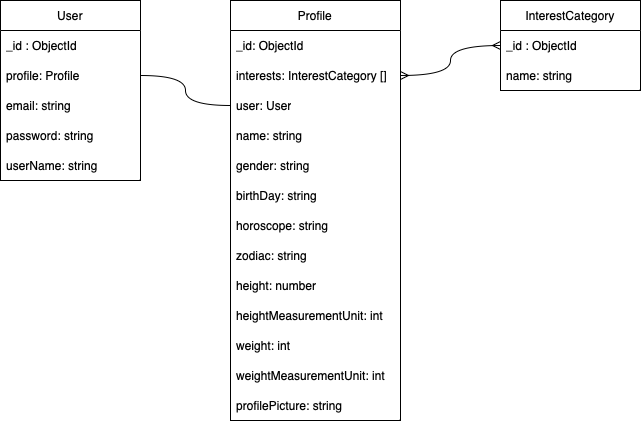

The diagram above was exported from draw.io. Its source (the exported page's mxGraphModel, read from the mxfile embedded in the PNG):
<mxGraphModel dx="1005" dy="700" grid="1" gridSize="10" guides="1" tooltips="1" connect="1" arrows="1" fold="1" page="1" pageScale="1" pageWidth="827" pageHeight="1169" math="0" shadow="0">
  <root>
    <mxCell id="0" />
    <mxCell id="1" parent="0" />
    <mxCell id="hCnXkaS-xA5gQ7FIwjDy-1" value="User" style="swimlane;fontStyle=0;childLayout=stackLayout;horizontal=1;startSize=30;horizontalStack=0;resizeParent=1;resizeParentMax=0;resizeLast=0;collapsible=1;marginBottom=0;whiteSpace=wrap;html=1;" parent="1" vertex="1">
      <mxGeometry x="110" y="190" width="140" height="180" as="geometry" />
    </mxCell>
    <mxCell id="hCnXkaS-xA5gQ7FIwjDy-2" value="_id : ObjectId" style="text;strokeColor=none;fillColor=none;align=left;verticalAlign=middle;spacingLeft=4;spacingRight=4;overflow=hidden;points=[[0,0.5],[1,0.5]];portConstraint=eastwest;rotatable=0;whiteSpace=wrap;html=1;" parent="hCnXkaS-xA5gQ7FIwjDy-1" vertex="1">
      <mxGeometry y="30" width="140" height="30" as="geometry" />
    </mxCell>
    <mxCell id="hCnXkaS-xA5gQ7FIwjDy-4" value="profile: Profile" style="text;strokeColor=none;fillColor=none;align=left;verticalAlign=middle;spacingLeft=4;spacingRight=4;overflow=hidden;points=[[0,0.5],[1,0.5]];portConstraint=eastwest;rotatable=0;whiteSpace=wrap;html=1;" parent="hCnXkaS-xA5gQ7FIwjDy-1" vertex="1">
      <mxGeometry y="60" width="140" height="30" as="geometry" />
    </mxCell>
    <mxCell id="hCnXkaS-xA5gQ7FIwjDy-3" value="email: string" style="text;strokeColor=none;fillColor=none;align=left;verticalAlign=middle;spacingLeft=4;spacingRight=4;overflow=hidden;points=[[0,0.5],[1,0.5]];portConstraint=eastwest;rotatable=0;whiteSpace=wrap;html=1;" parent="hCnXkaS-xA5gQ7FIwjDy-1" vertex="1">
      <mxGeometry y="90" width="140" height="30" as="geometry" />
    </mxCell>
    <mxCell id="hCnXkaS-xA5gQ7FIwjDy-16" value="password: string" style="text;strokeColor=none;fillColor=none;align=left;verticalAlign=middle;spacingLeft=4;spacingRight=4;overflow=hidden;points=[[0,0.5],[1,0.5]];portConstraint=eastwest;rotatable=0;whiteSpace=wrap;html=1;" parent="hCnXkaS-xA5gQ7FIwjDy-1" vertex="1">
      <mxGeometry y="120" width="140" height="30" as="geometry" />
    </mxCell>
    <mxCell id="hCnXkaS-xA5gQ7FIwjDy-29" value="userName: string" style="text;strokeColor=none;fillColor=none;align=left;verticalAlign=middle;spacingLeft=4;spacingRight=4;overflow=hidden;points=[[0,0.5],[1,0.5]];portConstraint=eastwest;rotatable=0;whiteSpace=wrap;html=1;" parent="hCnXkaS-xA5gQ7FIwjDy-1" vertex="1">
      <mxGeometry y="150" width="140" height="30" as="geometry" />
    </mxCell>
    <mxCell id="hCnXkaS-xA5gQ7FIwjDy-5" value="Profile" style="swimlane;fontStyle=0;childLayout=stackLayout;horizontal=1;startSize=30;horizontalStack=0;resizeParent=1;resizeParentMax=0;resizeLast=0;collapsible=1;marginBottom=0;whiteSpace=wrap;html=1;" parent="1" vertex="1">
      <mxGeometry x="340" y="190" width="170" height="420" as="geometry" />
    </mxCell>
    <mxCell id="hCnXkaS-xA5gQ7FIwjDy-6" value="_id: ObjectId" style="text;strokeColor=none;fillColor=none;align=left;verticalAlign=middle;spacingLeft=4;spacingRight=4;overflow=hidden;points=[[0,0.5],[1,0.5]];portConstraint=eastwest;rotatable=0;whiteSpace=wrap;html=1;" parent="hCnXkaS-xA5gQ7FIwjDy-5" vertex="1">
      <mxGeometry y="30" width="170" height="30" as="geometry" />
    </mxCell>
    <mxCell id="hCnXkaS-xA5gQ7FIwjDy-8" value="interests: InterestCategory []" style="text;strokeColor=none;fillColor=none;align=left;verticalAlign=middle;spacingLeft=4;spacingRight=4;overflow=hidden;points=[[0,0.5],[1,0.5]];portConstraint=eastwest;rotatable=0;whiteSpace=wrap;html=1;" parent="hCnXkaS-xA5gQ7FIwjDy-5" vertex="1">
      <mxGeometry y="60" width="170" height="30" as="geometry" />
    </mxCell>
    <mxCell id="hCnXkaS-xA5gQ7FIwjDy-26" value="user: User" style="text;strokeColor=none;fillColor=none;align=left;verticalAlign=middle;spacingLeft=4;spacingRight=4;overflow=hidden;points=[[0,0.5],[1,0.5]];portConstraint=eastwest;rotatable=0;whiteSpace=wrap;html=1;" parent="hCnXkaS-xA5gQ7FIwjDy-5" vertex="1">
      <mxGeometry y="90" width="170" height="30" as="geometry" />
    </mxCell>
    <mxCell id="hCnXkaS-xA5gQ7FIwjDy-7" value="name: string" style="text;strokeColor=none;fillColor=none;align=left;verticalAlign=middle;spacingLeft=4;spacingRight=4;overflow=hidden;points=[[0,0.5],[1,0.5]];portConstraint=eastwest;rotatable=0;whiteSpace=wrap;html=1;" parent="hCnXkaS-xA5gQ7FIwjDy-5" vertex="1">
      <mxGeometry y="120" width="170" height="30" as="geometry" />
    </mxCell>
    <mxCell id="hCnXkaS-xA5gQ7FIwjDy-17" value="gender: string" style="text;strokeColor=none;fillColor=none;align=left;verticalAlign=middle;spacingLeft=4;spacingRight=4;overflow=hidden;points=[[0,0.5],[1,0.5]];portConstraint=eastwest;rotatable=0;whiteSpace=wrap;html=1;" parent="hCnXkaS-xA5gQ7FIwjDy-5" vertex="1">
      <mxGeometry y="150" width="170" height="30" as="geometry" />
    </mxCell>
    <mxCell id="hCnXkaS-xA5gQ7FIwjDy-18" value="birthDay: string" style="text;strokeColor=none;fillColor=none;align=left;verticalAlign=middle;spacingLeft=4;spacingRight=4;overflow=hidden;points=[[0,0.5],[1,0.5]];portConstraint=eastwest;rotatable=0;whiteSpace=wrap;html=1;" parent="hCnXkaS-xA5gQ7FIwjDy-5" vertex="1">
      <mxGeometry y="180" width="170" height="30" as="geometry" />
    </mxCell>
    <mxCell id="hCnXkaS-xA5gQ7FIwjDy-20" value="horoscope: string" style="text;strokeColor=none;fillColor=none;align=left;verticalAlign=middle;spacingLeft=4;spacingRight=4;overflow=hidden;points=[[0,0.5],[1,0.5]];portConstraint=eastwest;rotatable=0;whiteSpace=wrap;html=1;" parent="hCnXkaS-xA5gQ7FIwjDy-5" vertex="1">
      <mxGeometry y="210" width="170" height="30" as="geometry" />
    </mxCell>
    <mxCell id="hCnXkaS-xA5gQ7FIwjDy-21" value="zodiac: string" style="text;strokeColor=none;fillColor=none;align=left;verticalAlign=middle;spacingLeft=4;spacingRight=4;overflow=hidden;points=[[0,0.5],[1,0.5]];portConstraint=eastwest;rotatable=0;whiteSpace=wrap;html=1;" parent="hCnXkaS-xA5gQ7FIwjDy-5" vertex="1">
      <mxGeometry y="240" width="170" height="30" as="geometry" />
    </mxCell>
    <mxCell id="hCnXkaS-xA5gQ7FIwjDy-23" value="height: number" style="text;strokeColor=none;fillColor=none;align=left;verticalAlign=middle;spacingLeft=4;spacingRight=4;overflow=hidden;points=[[0,0.5],[1,0.5]];portConstraint=eastwest;rotatable=0;whiteSpace=wrap;html=1;" parent="hCnXkaS-xA5gQ7FIwjDy-5" vertex="1">
      <mxGeometry y="270" width="170" height="30" as="geometry" />
    </mxCell>
    <mxCell id="hCnXkaS-xA5gQ7FIwjDy-25" value="heightMeasurementUnit: int" style="text;strokeColor=none;fillColor=none;align=left;verticalAlign=middle;spacingLeft=4;spacingRight=4;overflow=hidden;points=[[0,0.5],[1,0.5]];portConstraint=eastwest;rotatable=0;whiteSpace=wrap;html=1;" parent="hCnXkaS-xA5gQ7FIwjDy-5" vertex="1">
      <mxGeometry y="300" width="170" height="30" as="geometry" />
    </mxCell>
    <mxCell id="hCnXkaS-xA5gQ7FIwjDy-24" value="weight: int" style="text;strokeColor=none;fillColor=none;align=left;verticalAlign=middle;spacingLeft=4;spacingRight=4;overflow=hidden;points=[[0,0.5],[1,0.5]];portConstraint=eastwest;rotatable=0;whiteSpace=wrap;html=1;" parent="hCnXkaS-xA5gQ7FIwjDy-5" vertex="1">
      <mxGeometry y="330" width="170" height="30" as="geometry" />
    </mxCell>
    <mxCell id="hCnXkaS-xA5gQ7FIwjDy-22" value="weightMeasurementUnit: int" style="text;strokeColor=none;fillColor=none;align=left;verticalAlign=middle;spacingLeft=4;spacingRight=4;overflow=hidden;points=[[0,0.5],[1,0.5]];portConstraint=eastwest;rotatable=0;whiteSpace=wrap;html=1;" parent="hCnXkaS-xA5gQ7FIwjDy-5" vertex="1">
      <mxGeometry y="360" width="170" height="30" as="geometry" />
    </mxCell>
    <mxCell id="hCnXkaS-xA5gQ7FIwjDy-19" value="profilePicture: string" style="text;strokeColor=none;fillColor=none;align=left;verticalAlign=middle;spacingLeft=4;spacingRight=4;overflow=hidden;points=[[0,0.5],[1,0.5]];portConstraint=eastwest;rotatable=0;whiteSpace=wrap;html=1;" parent="hCnXkaS-xA5gQ7FIwjDy-5" vertex="1">
      <mxGeometry y="390" width="170" height="30" as="geometry" />
    </mxCell>
    <mxCell id="hCnXkaS-xA5gQ7FIwjDy-9" value="InterestCategory" style="swimlane;fontStyle=0;childLayout=stackLayout;horizontal=1;startSize=30;horizontalStack=0;resizeParent=1;resizeParentMax=0;resizeLast=0;collapsible=1;marginBottom=0;whiteSpace=wrap;html=1;" parent="1" vertex="1">
      <mxGeometry x="610" y="190" width="140" height="90" as="geometry" />
    </mxCell>
    <mxCell id="hCnXkaS-xA5gQ7FIwjDy-10" value="_id : ObjectId" style="text;strokeColor=none;fillColor=none;align=left;verticalAlign=middle;spacingLeft=4;spacingRight=4;overflow=hidden;points=[[0,0.5],[1,0.5]];portConstraint=eastwest;rotatable=0;whiteSpace=wrap;html=1;" parent="hCnXkaS-xA5gQ7FIwjDy-9" vertex="1">
      <mxGeometry y="30" width="140" height="30" as="geometry" />
    </mxCell>
    <mxCell id="hCnXkaS-xA5gQ7FIwjDy-11" value="name: string" style="text;strokeColor=none;fillColor=none;align=left;verticalAlign=middle;spacingLeft=4;spacingRight=4;overflow=hidden;points=[[0,0.5],[1,0.5]];portConstraint=eastwest;rotatable=0;whiteSpace=wrap;html=1;" parent="hCnXkaS-xA5gQ7FIwjDy-9" vertex="1">
      <mxGeometry y="60" width="140" height="30" as="geometry" />
    </mxCell>
    <mxCell id="hCnXkaS-xA5gQ7FIwjDy-27" style="edgeStyle=orthogonalEdgeStyle;orthogonalLoop=1;jettySize=auto;html=1;exitX=0;exitY=0.5;exitDx=0;exitDy=0;entryX=1;entryY=0.5;entryDx=0;entryDy=0;strokeColor=default;curved=1;endArrow=none;endFill=0;" parent="1" source="hCnXkaS-xA5gQ7FIwjDy-26" target="hCnXkaS-xA5gQ7FIwjDy-4" edge="1">
      <mxGeometry relative="1" as="geometry" />
    </mxCell>
    <mxCell id="hCnXkaS-xA5gQ7FIwjDy-28" style="edgeStyle=orthogonalEdgeStyle;orthogonalLoop=1;jettySize=auto;html=1;exitX=1;exitY=0.5;exitDx=0;exitDy=0;entryX=0;entryY=0.5;entryDx=0;entryDy=0;curved=1;startArrow=ERmany;startFill=0;endArrow=ERmany;endFill=0;" parent="1" source="hCnXkaS-xA5gQ7FIwjDy-8" target="hCnXkaS-xA5gQ7FIwjDy-10" edge="1">
      <mxGeometry relative="1" as="geometry" />
    </mxCell>
  </root>
</mxGraphModel>